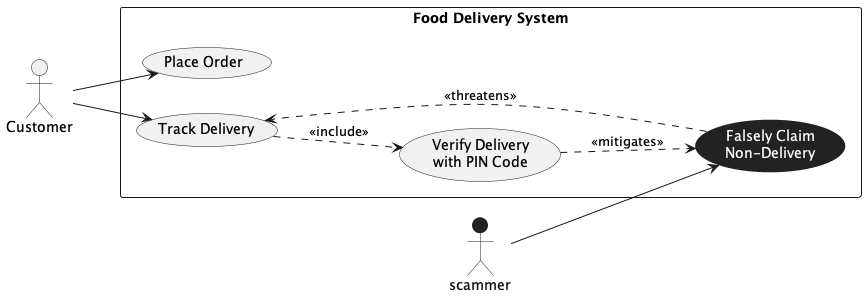

The diagram above was rendered by PlantUML. Its source (embedded in the PNG):
@startuml
left to right direction
skinparam packageStyle rectangle

actor "Customer" as customer
actor "Scammer"  as scammer

' --- Visual styling ---
' Style the Scammer actor (dark stickman) without showing any stereotype text
skinparam actor {
  BackgroundColor<<scammerStyle>> #222222
  BorderColor<<scammerStyle>>     #222222
  FontColor<<scammerStyle>>       #111111
  StereotypeFontColor<<scammerStyle>> #111111
}

' Misuse case: dark background, keep name + stereotype readable
skinparam usecase {
  BackgroundColor<<misuse>> #222222
  BorderColor<<misuse>>     #222222
  FontColor<<misuse>>       #FFFFFF
  StereotypeFontColor<<misuse>> #FFFFFF
}

' Apply a "hidden" styling stereotype to Scammer (not printed)
hide stereotype
scammer <<scammerStyle>>

rectangle "Food Delivery System" {
  usecase "Place Order" as UC_PlaceOrder
  usecase "Track Delivery" as UC_TrackDelivery
  usecase "Verify Delivery\nwith PIN Code" as UC_VerifyPIN

  usecase "Falsely Claim\nNon-Delivery" as MU_ClaimNonDelivery <<misuse>>
}

' --- Associations (no labels) ---
customer --> UC_PlaceOrder
customer --> UC_TrackDelivery
scammer --> MU_ClaimNonDelivery

' Include security use case
UC_TrackDelivery ..> UC_VerifyPIN : <<include>>

' Threatens / mitigates shown as stereotypes
MU_ClaimNonDelivery ..> UC_TrackDelivery : <<threatens>>
UC_VerifyPIN ..> MU_ClaimNonDelivery : <<mitigates>>

@enduml